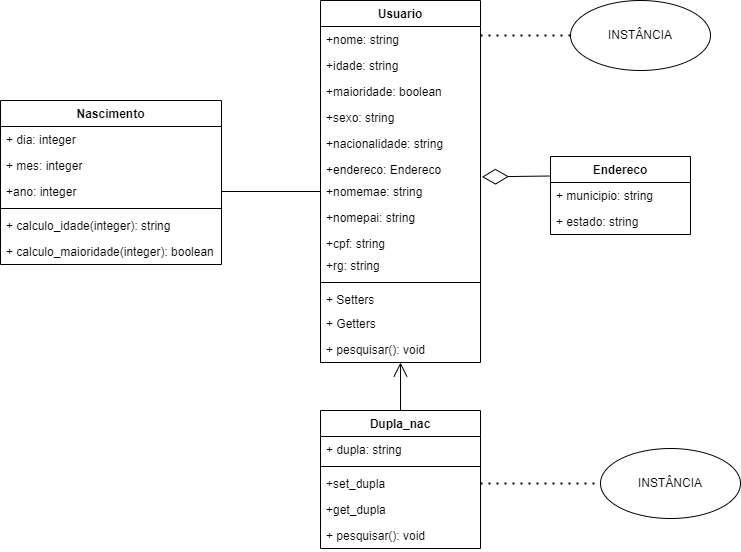

The diagram above was exported from draw.io. Its source (the exported page's mxGraphModel, read from the mxfile embedded in the PNG):
<mxGraphModel dx="1865" dy="579" grid="1" gridSize="10" guides="1" tooltips="1" connect="1" arrows="1" fold="1" page="1" pageScale="1" pageWidth="827" pageHeight="1169" math="0" shadow="0">
  <root>
    <mxCell id="0" />
    <mxCell id="1" parent="0" />
    <mxCell id="VK-iSuOUy7gG7m6Y8LL4-40" value="Usuario" style="swimlane;fontStyle=1;align=center;verticalAlign=top;childLayout=stackLayout;horizontal=1;startSize=26;horizontalStack=0;resizeParent=1;resizeParentMax=0;resizeLast=0;collapsible=1;marginBottom=0;fillColor=none;" parent="1" vertex="1">
      <mxGeometry x="100" y="80" width="160" height="362" as="geometry" />
    </mxCell>
    <mxCell id="VK-iSuOUy7gG7m6Y8LL4-41" value="+nome: string" style="text;strokeColor=none;fillColor=none;align=left;verticalAlign=top;spacingLeft=4;spacingRight=4;overflow=hidden;rotatable=0;points=[[0,0.5],[1,0.5]];portConstraint=eastwest;" parent="VK-iSuOUy7gG7m6Y8LL4-40" vertex="1">
      <mxGeometry y="26" width="160" height="26" as="geometry" />
    </mxCell>
    <mxCell id="VK-iSuOUy7gG7m6Y8LL4-44" value="+idade: string" style="text;strokeColor=none;fillColor=none;align=left;verticalAlign=top;spacingLeft=4;spacingRight=4;overflow=hidden;rotatable=0;points=[[0,0.5],[1,0.5]];portConstraint=eastwest;" parent="VK-iSuOUy7gG7m6Y8LL4-40" vertex="1">
      <mxGeometry y="52" width="160" height="26" as="geometry" />
    </mxCell>
    <mxCell id="VK-iSuOUy7gG7m6Y8LL4-52" value="+maioridade: boolean" style="text;strokeColor=none;fillColor=none;align=left;verticalAlign=top;spacingLeft=4;spacingRight=4;overflow=hidden;rotatable=0;points=[[0,0.5],[1,0.5]];portConstraint=eastwest;" parent="VK-iSuOUy7gG7m6Y8LL4-40" vertex="1">
      <mxGeometry y="78" width="160" height="26" as="geometry" />
    </mxCell>
    <mxCell id="VK-iSuOUy7gG7m6Y8LL4-51" value="+sexo: string" style="text;strokeColor=none;fillColor=none;align=left;verticalAlign=top;spacingLeft=4;spacingRight=4;overflow=hidden;rotatable=0;points=[[0,0.5],[1,0.5]];portConstraint=eastwest;" parent="VK-iSuOUy7gG7m6Y8LL4-40" vertex="1">
      <mxGeometry y="104" width="160" height="26" as="geometry" />
    </mxCell>
    <mxCell id="VK-iSuOUy7gG7m6Y8LL4-50" value="+nacionalidade: string" style="text;strokeColor=none;fillColor=none;align=left;verticalAlign=top;spacingLeft=4;spacingRight=4;overflow=hidden;rotatable=0;points=[[0,0.5],[1,0.5]];portConstraint=eastwest;" parent="VK-iSuOUy7gG7m6Y8LL4-40" vertex="1">
      <mxGeometry y="130" width="160" height="26" as="geometry" />
    </mxCell>
    <mxCell id="VK-iSuOUy7gG7m6Y8LL4-47" value="+endereco: Endereco" style="text;strokeColor=none;fillColor=none;align=left;verticalAlign=top;spacingLeft=4;spacingRight=4;overflow=hidden;rotatable=0;points=[[0,0.5],[1,0.5]];portConstraint=eastwest;" parent="VK-iSuOUy7gG7m6Y8LL4-40" vertex="1">
      <mxGeometry y="156" width="160" height="22" as="geometry" />
    </mxCell>
    <mxCell id="VK-iSuOUy7gG7m6Y8LL4-49" value="+nomemae: string" style="text;strokeColor=none;fillColor=none;align=left;verticalAlign=top;spacingLeft=4;spacingRight=4;overflow=hidden;rotatable=0;points=[[0,0.5],[1,0.5]];portConstraint=eastwest;" parent="VK-iSuOUy7gG7m6Y8LL4-40" vertex="1">
      <mxGeometry y="178" width="160" height="26" as="geometry" />
    </mxCell>
    <mxCell id="VK-iSuOUy7gG7m6Y8LL4-48" value="+nomepai: string" style="text;strokeColor=none;fillColor=none;align=left;verticalAlign=top;spacingLeft=4;spacingRight=4;overflow=hidden;rotatable=0;points=[[0,0.5],[1,0.5]];portConstraint=eastwest;" parent="VK-iSuOUy7gG7m6Y8LL4-40" vertex="1">
      <mxGeometry y="204" width="160" height="26" as="geometry" />
    </mxCell>
    <mxCell id="VVzIScwQ8qmP0kHHwXRF-18" value="+cpf: string" style="text;strokeColor=none;fillColor=none;align=left;verticalAlign=top;spacingLeft=4;spacingRight=4;overflow=hidden;rotatable=0;points=[[0,0.5],[1,0.5]];portConstraint=eastwest;" parent="VK-iSuOUy7gG7m6Y8LL4-40" vertex="1">
      <mxGeometry y="230" width="160" height="22" as="geometry" />
    </mxCell>
    <mxCell id="VK-iSuOUy7gG7m6Y8LL4-46" value="+rg: string" style="text;strokeColor=none;fillColor=none;align=left;verticalAlign=top;spacingLeft=4;spacingRight=4;overflow=hidden;rotatable=0;points=[[0,0.5],[1,0.5]];portConstraint=eastwest;" parent="VK-iSuOUy7gG7m6Y8LL4-40" vertex="1">
      <mxGeometry y="252" width="160" height="26" as="geometry" />
    </mxCell>
    <mxCell id="VK-iSuOUy7gG7m6Y8LL4-42" value="" style="line;strokeWidth=1;fillColor=none;align=left;verticalAlign=middle;spacingTop=-1;spacingLeft=3;spacingRight=3;rotatable=0;labelPosition=right;points=[];portConstraint=eastwest;" parent="VK-iSuOUy7gG7m6Y8LL4-40" vertex="1">
      <mxGeometry y="278" width="160" height="8" as="geometry" />
    </mxCell>
    <mxCell id="VK-iSuOUy7gG7m6Y8LL4-43" value="+ Setters" style="text;strokeColor=none;fillColor=none;align=left;verticalAlign=top;spacingLeft=4;spacingRight=4;overflow=hidden;rotatable=0;points=[[0,0.5],[1,0.5]];portConstraint=eastwest;" parent="VK-iSuOUy7gG7m6Y8LL4-40" vertex="1">
      <mxGeometry y="286" width="160" height="24" as="geometry" />
    </mxCell>
    <mxCell id="VK-iSuOUy7gG7m6Y8LL4-45" value="+ Getters" style="text;strokeColor=none;fillColor=none;align=left;verticalAlign=top;spacingLeft=4;spacingRight=4;overflow=hidden;rotatable=0;points=[[0,0.5],[1,0.5]];portConstraint=eastwest;" parent="VK-iSuOUy7gG7m6Y8LL4-40" vertex="1">
      <mxGeometry y="310" width="160" height="26" as="geometry" />
    </mxCell>
    <mxCell id="VK-iSuOUy7gG7m6Y8LL4-53" value="+ pesquisar(): void" style="text;strokeColor=none;fillColor=none;align=left;verticalAlign=top;spacingLeft=4;spacingRight=4;overflow=hidden;rotatable=0;points=[[0,0.5],[1,0.5]];portConstraint=eastwest;" parent="VK-iSuOUy7gG7m6Y8LL4-40" vertex="1">
      <mxGeometry y="336" width="160" height="26" as="geometry" />
    </mxCell>
    <mxCell id="VK-iSuOUy7gG7m6Y8LL4-54" value="Dupla_nac" style="swimlane;fontStyle=1;align=center;verticalAlign=top;childLayout=stackLayout;horizontal=1;startSize=26;horizontalStack=0;resizeParent=1;resizeParentMax=0;resizeLast=0;collapsible=1;marginBottom=0;fillColor=none;" parent="1" vertex="1">
      <mxGeometry x="100" y="490" width="160" height="138" as="geometry" />
    </mxCell>
    <mxCell id="VK-iSuOUy7gG7m6Y8LL4-55" value="+ dupla: string" style="text;strokeColor=none;fillColor=none;align=left;verticalAlign=top;spacingLeft=4;spacingRight=4;overflow=hidden;rotatable=0;points=[[0,0.5],[1,0.5]];portConstraint=eastwest;" parent="VK-iSuOUy7gG7m6Y8LL4-54" vertex="1">
      <mxGeometry y="26" width="160" height="26" as="geometry" />
    </mxCell>
    <mxCell id="VK-iSuOUy7gG7m6Y8LL4-56" value="" style="line;strokeWidth=1;fillColor=none;align=left;verticalAlign=middle;spacingTop=-1;spacingLeft=3;spacingRight=3;rotatable=0;labelPosition=right;points=[];portConstraint=eastwest;" parent="VK-iSuOUy7gG7m6Y8LL4-54" vertex="1">
      <mxGeometry y="52" width="160" height="8" as="geometry" />
    </mxCell>
    <mxCell id="VK-iSuOUy7gG7m6Y8LL4-71" value="+set_dupla" style="text;strokeColor=none;fillColor=none;align=left;verticalAlign=top;spacingLeft=4;spacingRight=4;overflow=hidden;rotatable=0;points=[[0,0.5],[1,0.5]];portConstraint=eastwest;" parent="VK-iSuOUy7gG7m6Y8LL4-54" vertex="1">
      <mxGeometry y="60" width="160" height="26" as="geometry" />
    </mxCell>
    <mxCell id="VK-iSuOUy7gG7m6Y8LL4-72" value="+get_dupla" style="text;strokeColor=none;fillColor=none;align=left;verticalAlign=top;spacingLeft=4;spacingRight=4;overflow=hidden;rotatable=0;points=[[0,0.5],[1,0.5]];portConstraint=eastwest;" parent="VK-iSuOUy7gG7m6Y8LL4-54" vertex="1">
      <mxGeometry y="86" width="160" height="26" as="geometry" />
    </mxCell>
    <mxCell id="VK-iSuOUy7gG7m6Y8LL4-57" value="+ pesquisar(): void" style="text;strokeColor=none;fillColor=none;align=left;verticalAlign=top;spacingLeft=4;spacingRight=4;overflow=hidden;rotatable=0;points=[[0,0.5],[1,0.5]];portConstraint=eastwest;" parent="VK-iSuOUy7gG7m6Y8LL4-54" vertex="1">
      <mxGeometry y="112" width="160" height="26" as="geometry" />
    </mxCell>
    <mxCell id="VK-iSuOUy7gG7m6Y8LL4-58" value="" style="endArrow=open;endFill=1;endSize=12;html=1;rounded=0;exitX=0.5;exitY=0;exitDx=0;exitDy=0;" parent="1" source="VK-iSuOUy7gG7m6Y8LL4-54" target="VK-iSuOUy7gG7m6Y8LL4-53" edge="1">
      <mxGeometry width="160" relative="1" as="geometry">
        <mxPoint x="300" y="500" as="sourcePoint" />
        <mxPoint x="370" y="460" as="targetPoint" />
        <Array as="points" />
      </mxGeometry>
    </mxCell>
    <mxCell id="VK-iSuOUy7gG7m6Y8LL4-59" value="Nascimento" style="swimlane;fontStyle=1;align=center;verticalAlign=top;childLayout=stackLayout;horizontal=1;startSize=26;horizontalStack=0;resizeParent=1;resizeParentMax=0;resizeLast=0;collapsible=1;marginBottom=0;fillColor=none;" parent="1" vertex="1">
      <mxGeometry x="-220" y="180" width="221" height="164" as="geometry" />
    </mxCell>
    <mxCell id="VK-iSuOUy7gG7m6Y8LL4-60" value="+ dia: integer" style="text;strokeColor=none;fillColor=none;align=left;verticalAlign=top;spacingLeft=4;spacingRight=4;overflow=hidden;rotatable=0;points=[[0,0.5],[1,0.5]];portConstraint=eastwest;" parent="VK-iSuOUy7gG7m6Y8LL4-59" vertex="1">
      <mxGeometry y="26" width="221" height="26" as="geometry" />
    </mxCell>
    <mxCell id="VK-iSuOUy7gG7m6Y8LL4-64" value="+ mes: integer" style="text;strokeColor=none;fillColor=none;align=left;verticalAlign=top;spacingLeft=4;spacingRight=4;overflow=hidden;rotatable=0;points=[[0,0.5],[1,0.5]];portConstraint=eastwest;" parent="VK-iSuOUy7gG7m6Y8LL4-59" vertex="1">
      <mxGeometry y="52" width="221" height="26" as="geometry" />
    </mxCell>
    <mxCell id="VK-iSuOUy7gG7m6Y8LL4-63" value="+ano: integer" style="text;strokeColor=none;fillColor=none;align=left;verticalAlign=top;spacingLeft=4;spacingRight=4;overflow=hidden;rotatable=0;points=[[0,0.5],[1,0.5]];portConstraint=eastwest;" parent="VK-iSuOUy7gG7m6Y8LL4-59" vertex="1">
      <mxGeometry y="78" width="221" height="26" as="geometry" />
    </mxCell>
    <mxCell id="VK-iSuOUy7gG7m6Y8LL4-61" value="" style="line;strokeWidth=1;fillColor=none;align=left;verticalAlign=middle;spacingTop=-1;spacingLeft=3;spacingRight=3;rotatable=0;labelPosition=right;points=[];portConstraint=eastwest;" parent="VK-iSuOUy7gG7m6Y8LL4-59" vertex="1">
      <mxGeometry y="104" width="221" height="8" as="geometry" />
    </mxCell>
    <mxCell id="VK-iSuOUy7gG7m6Y8LL4-62" value="+ calculo_idade(integer): string" style="text;strokeColor=none;fillColor=none;align=left;verticalAlign=top;spacingLeft=4;spacingRight=4;overflow=hidden;rotatable=0;points=[[0,0.5],[1,0.5]];portConstraint=eastwest;" parent="VK-iSuOUy7gG7m6Y8LL4-59" vertex="1">
      <mxGeometry y="112" width="221" height="26" as="geometry" />
    </mxCell>
    <mxCell id="VK-iSuOUy7gG7m6Y8LL4-66" value="+ calculo_maioridade(integer): boolean" style="text;strokeColor=none;fillColor=none;align=left;verticalAlign=top;spacingLeft=4;spacingRight=4;overflow=hidden;rotatable=0;points=[[0,0.5],[1,0.5]];portConstraint=eastwest;" parent="VK-iSuOUy7gG7m6Y8LL4-59" vertex="1">
      <mxGeometry y="138" width="221" height="26" as="geometry" />
    </mxCell>
    <mxCell id="VK-iSuOUy7gG7m6Y8LL4-76" value="" style="endArrow=none;dashed=1;html=1;dashPattern=1 3;strokeWidth=2;rounded=0;exitX=1;exitY=0.5;exitDx=0;exitDy=0;entryX=0;entryY=0.5;entryDx=0;entryDy=0;" parent="1" source="VK-iSuOUy7gG7m6Y8LL4-71" target="_5qQQhTV2pO548DAks7X-2" edge="1">
      <mxGeometry width="50" height="50" relative="1" as="geometry">
        <mxPoint x="480" y="510" as="sourcePoint" />
        <mxPoint x="350" y="480" as="targetPoint" />
      </mxGeometry>
    </mxCell>
    <mxCell id="VVzIScwQ8qmP0kHHwXRF-4" value="" style="endArrow=none;html=1;rounded=0;entryX=0;entryY=0.5;entryDx=0;entryDy=0;exitX=1;exitY=0.5;exitDx=0;exitDy=0;" parent="1" source="VK-iSuOUy7gG7m6Y8LL4-63" target="VK-iSuOUy7gG7m6Y8LL4-49" edge="1">
      <mxGeometry width="50" height="50" relative="1" as="geometry">
        <mxPoint y="275" as="sourcePoint" />
        <mxPoint x="100" y="270" as="targetPoint" />
      </mxGeometry>
    </mxCell>
    <mxCell id="a21T0tbLfIueKr-b4wMi-1" value="Endereco" style="swimlane;fontStyle=1;childLayout=stackLayout;horizontal=1;startSize=26;fillColor=none;horizontalStack=0;resizeParent=1;resizeParentMax=0;resizeLast=0;collapsible=1;marginBottom=0;" parent="1" vertex="1">
      <mxGeometry x="330" y="236" width="140" height="78" as="geometry" />
    </mxCell>
    <mxCell id="a21T0tbLfIueKr-b4wMi-2" value="+ municipio: string " style="text;strokeColor=none;fillColor=none;align=left;verticalAlign=top;spacingLeft=4;spacingRight=4;overflow=hidden;rotatable=0;points=[[0,0.5],[1,0.5]];portConstraint=eastwest;" parent="a21T0tbLfIueKr-b4wMi-1" vertex="1">
      <mxGeometry y="26" width="140" height="26" as="geometry" />
    </mxCell>
    <mxCell id="a21T0tbLfIueKr-b4wMi-3" value="+ estado: string" style="text;strokeColor=none;fillColor=none;align=left;verticalAlign=top;spacingLeft=4;spacingRight=4;overflow=hidden;rotatable=0;points=[[0,0.5],[1,0.5]];portConstraint=eastwest;" parent="a21T0tbLfIueKr-b4wMi-1" vertex="1">
      <mxGeometry y="52" width="140" height="26" as="geometry" />
    </mxCell>
    <mxCell id="_5qQQhTV2pO548DAks7X-1" value="" style="endArrow=diamondThin;endFill=0;endSize=24;html=1;rounded=0;exitX=0;exitY=0.25;exitDx=0;exitDy=0;entryX=1.009;entryY=0.927;entryDx=0;entryDy=0;entryPerimeter=0;" parent="1" source="a21T0tbLfIueKr-b4wMi-1" target="VK-iSuOUy7gG7m6Y8LL4-47" edge="1">
      <mxGeometry width="160" relative="1" as="geometry">
        <mxPoint x="320" y="370" as="sourcePoint" />
        <mxPoint x="480" y="370" as="targetPoint" />
      </mxGeometry>
    </mxCell>
    <mxCell id="_5qQQhTV2pO548DAks7X-2" value="INSTÂNCIA" style="ellipse;whiteSpace=wrap;html=1;" parent="1" vertex="1">
      <mxGeometry x="380" y="528" width="140" height="70" as="geometry" />
    </mxCell>
    <mxCell id="_5qQQhTV2pO548DAks7X-3" value="INSTÂNCIA" style="ellipse;whiteSpace=wrap;html=1;" parent="1" vertex="1">
      <mxGeometry x="350" y="80" width="140" height="70" as="geometry" />
    </mxCell>
    <mxCell id="_5qQQhTV2pO548DAks7X-4" value="" style="endArrow=none;dashed=1;html=1;dashPattern=1 3;strokeWidth=2;rounded=0;" parent="1" edge="1">
      <mxGeometry width="50" height="50" relative="1" as="geometry">
        <mxPoint x="260" y="115" as="sourcePoint" />
        <mxPoint x="350" y="115" as="targetPoint" />
      </mxGeometry>
    </mxCell>
  </root>
</mxGraphModel>